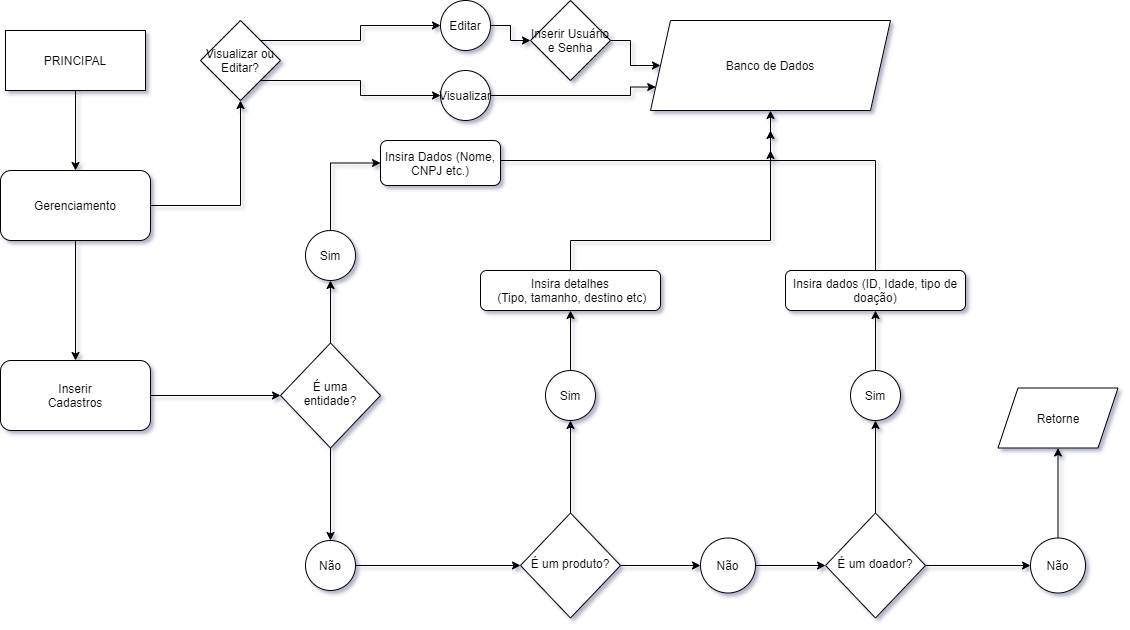

The diagram above was exported from draw.io. Its source (the exported page's mxGraphModel, read from the mxfile embedded in the PNG):
<mxGraphModel dx="1382" dy="805" grid="1" gridSize="10" guides="1" tooltips="1" connect="1" arrows="1" fold="1" page="1" pageScale="1" pageWidth="1169" pageHeight="827" background="#FFFFFF" math="0" shadow="1">
  <root>
    <mxCell id="WIyWlLk6GJQsqaUBKTNV-0" />
    <mxCell id="WIyWlLk6GJQsqaUBKTNV-1" parent="WIyWlLk6GJQsqaUBKTNV-0" />
    <mxCell id="qFJDonG3rtiuqCh89oeF-80" style="edgeStyle=orthogonalEdgeStyle;rounded=0;orthogonalLoop=1;jettySize=auto;html=1;exitX=1;exitY=0.5;exitDx=0;exitDy=0;entryX=1;entryY=0.5;entryDx=0;entryDy=0;" parent="WIyWlLk6GJQsqaUBKTNV-1" source="WIyWlLk6GJQsqaUBKTNV-3" target="qFJDonG3rtiuqCh89oeF-7" edge="1">
      <mxGeometry relative="1" as="geometry" />
    </mxCell>
    <mxCell id="WIyWlLk6GJQsqaUBKTNV-3" value="Inserir&lt;br&gt;Cadastros" style="rounded=1;whiteSpace=wrap;html=1;fontSize=12;glass=0;strokeWidth=1;shadow=0;" parent="WIyWlLk6GJQsqaUBKTNV-1" vertex="1">
      <mxGeometry x="30" y="370" width="150" height="70" as="geometry" />
    </mxCell>
    <mxCell id="vCi6ZwNKDK4JQvmM9J1T-2" style="edgeStyle=orthogonalEdgeStyle;rounded=0;orthogonalLoop=1;jettySize=auto;html=1;exitX=1;exitY=0.5;exitDx=0;exitDy=0;" edge="1" parent="WIyWlLk6GJQsqaUBKTNV-1" source="WIyWlLk6GJQsqaUBKTNV-7">
      <mxGeometry relative="1" as="geometry">
        <mxPoint x="800" y="140" as="targetPoint" />
        <Array as="points">
          <mxPoint x="530" y="170" />
          <mxPoint x="800" y="170" />
        </Array>
      </mxGeometry>
    </mxCell>
    <mxCell id="WIyWlLk6GJQsqaUBKTNV-7" value="Insira Dados (Nome, CNPJ etc.)" style="rounded=1;whiteSpace=wrap;html=1;fontSize=12;glass=0;strokeWidth=1;shadow=0;" parent="WIyWlLk6GJQsqaUBKTNV-1" vertex="1">
      <mxGeometry x="410" y="150" width="120" height="45" as="geometry" />
    </mxCell>
    <mxCell id="qFJDonG3rtiuqCh89oeF-37" style="edgeStyle=orthogonalEdgeStyle;rounded=0;orthogonalLoop=1;jettySize=auto;html=1;entryX=0;entryY=0.5;entryDx=0;entryDy=0;" parent="WIyWlLk6GJQsqaUBKTNV-1" source="qFJDonG3rtiuqCh89oeF-6" target="qFJDonG3rtiuqCh89oeF-30" edge="1">
      <mxGeometry relative="1" as="geometry" />
    </mxCell>
    <mxCell id="qFJDonG3rtiuqCh89oeF-78" style="edgeStyle=orthogonalEdgeStyle;rounded=0;orthogonalLoop=1;jettySize=auto;html=1;exitX=0.5;exitY=1;exitDx=0;exitDy=0;entryX=0.5;entryY=1;entryDx=0;entryDy=0;" parent="WIyWlLk6GJQsqaUBKTNV-1" source="qFJDonG3rtiuqCh89oeF-6" target="qFJDonG3rtiuqCh89oeF-33" edge="1">
      <mxGeometry relative="1" as="geometry" />
    </mxCell>
    <mxCell id="qFJDonG3rtiuqCh89oeF-6" value="É um produto?" style="rhombus;whiteSpace=wrap;html=1;shadow=0;fontFamily=Helvetica;fontSize=12;align=center;strokeWidth=1;spacing=6;spacingTop=-4;direction=west;" parent="WIyWlLk6GJQsqaUBKTNV-1" vertex="1">
      <mxGeometry x="550" y="522.5" width="100" height="105" as="geometry" />
    </mxCell>
    <mxCell id="qFJDonG3rtiuqCh89oeF-17" style="edgeStyle=orthogonalEdgeStyle;rounded=0;orthogonalLoop=1;jettySize=auto;html=1;exitX=0.5;exitY=1;exitDx=0;exitDy=0;entryX=0.5;entryY=1;entryDx=0;entryDy=0;" parent="WIyWlLk6GJQsqaUBKTNV-1" source="qFJDonG3rtiuqCh89oeF-7" target="qFJDonG3rtiuqCh89oeF-19" edge="1">
      <mxGeometry relative="1" as="geometry">
        <mxPoint x="560" y="120" as="targetPoint" />
      </mxGeometry>
    </mxCell>
    <mxCell id="qFJDonG3rtiuqCh89oeF-48" style="edgeStyle=orthogonalEdgeStyle;rounded=0;orthogonalLoop=1;jettySize=auto;html=1;entryX=0.5;entryY=0;entryDx=0;entryDy=0;" parent="WIyWlLk6GJQsqaUBKTNV-1" source="qFJDonG3rtiuqCh89oeF-7" target="qFJDonG3rtiuqCh89oeF-47" edge="1">
      <mxGeometry relative="1" as="geometry" />
    </mxCell>
    <mxCell id="qFJDonG3rtiuqCh89oeF-7" value="É uma entidade?" style="rhombus;whiteSpace=wrap;html=1;shadow=0;fontFamily=Helvetica;fontSize=12;align=center;strokeWidth=1;spacing=6;spacingTop=-4;direction=west;" parent="WIyWlLk6GJQsqaUBKTNV-1" vertex="1">
      <mxGeometry x="310" y="352.5" width="100" height="105" as="geometry" />
    </mxCell>
    <mxCell id="qFJDonG3rtiuqCh89oeF-81" style="edgeStyle=orthogonalEdgeStyle;rounded=0;orthogonalLoop=1;jettySize=auto;html=1;exitX=0.5;exitY=0;exitDx=0;exitDy=0;entryX=0;entryY=0.5;entryDx=0;entryDy=0;" parent="WIyWlLk6GJQsqaUBKTNV-1" source="qFJDonG3rtiuqCh89oeF-19" target="WIyWlLk6GJQsqaUBKTNV-7" edge="1">
      <mxGeometry relative="1" as="geometry" />
    </mxCell>
    <mxCell id="qFJDonG3rtiuqCh89oeF-19" value="Sim" style="ellipse;whiteSpace=wrap;html=1;aspect=fixed;" parent="WIyWlLk6GJQsqaUBKTNV-1" vertex="1">
      <mxGeometry x="335" y="240" width="50" height="50" as="geometry" />
    </mxCell>
    <mxCell id="qFJDonG3rtiuqCh89oeF-38" style="edgeStyle=orthogonalEdgeStyle;rounded=0;orthogonalLoop=1;jettySize=auto;html=1;entryX=1;entryY=0.5;entryDx=0;entryDy=0;" parent="WIyWlLk6GJQsqaUBKTNV-1" source="qFJDonG3rtiuqCh89oeF-30" target="qFJDonG3rtiuqCh89oeF-39" edge="1">
      <mxGeometry relative="1" as="geometry">
        <mxPoint x="820" y="485" as="targetPoint" />
      </mxGeometry>
    </mxCell>
    <mxCell id="qFJDonG3rtiuqCh89oeF-30" value="Não" style="ellipse;whiteSpace=wrap;html=1;aspect=fixed;" parent="WIyWlLk6GJQsqaUBKTNV-1" vertex="1">
      <mxGeometry x="730" y="547.5" width="55" height="55" as="geometry" />
    </mxCell>
    <mxCell id="qFJDonG3rtiuqCh89oeF-79" style="edgeStyle=orthogonalEdgeStyle;rounded=0;orthogonalLoop=1;jettySize=auto;html=1;exitX=0.5;exitY=0;exitDx=0;exitDy=0;" parent="WIyWlLk6GJQsqaUBKTNV-1" source="qFJDonG3rtiuqCh89oeF-33" target="qFJDonG3rtiuqCh89oeF-36" edge="1">
      <mxGeometry relative="1" as="geometry" />
    </mxCell>
    <mxCell id="qFJDonG3rtiuqCh89oeF-33" value="Sim" style="ellipse;whiteSpace=wrap;html=1;aspect=fixed;" parent="WIyWlLk6GJQsqaUBKTNV-1" vertex="1">
      <mxGeometry x="575" y="380" width="50" height="50" as="geometry" />
    </mxCell>
    <mxCell id="qFJDonG3rtiuqCh89oeF-83" style="edgeStyle=orthogonalEdgeStyle;rounded=0;orthogonalLoop=1;jettySize=auto;html=1;exitX=0.5;exitY=0;exitDx=0;exitDy=0;entryX=0.5;entryY=1;entryDx=0;entryDy=0;" parent="WIyWlLk6GJQsqaUBKTNV-1" source="qFJDonG3rtiuqCh89oeF-36" target="qFJDonG3rtiuqCh89oeF-74" edge="1">
      <mxGeometry relative="1" as="geometry">
        <Array as="points">
          <mxPoint x="600" y="250" />
          <mxPoint x="800" y="250" />
        </Array>
      </mxGeometry>
    </mxCell>
    <mxCell id="qFJDonG3rtiuqCh89oeF-36" value="Insira detalhes&lt;br&gt;&amp;nbsp;(Tipo, tamanho, destino etc)" style="rounded=1;whiteSpace=wrap;html=1;fontSize=12;glass=0;strokeWidth=1;shadow=0;" parent="WIyWlLk6GJQsqaUBKTNV-1" vertex="1">
      <mxGeometry x="510" y="280" width="180" height="40" as="geometry" />
    </mxCell>
    <mxCell id="qFJDonG3rtiuqCh89oeF-52" value="" style="edgeStyle=orthogonalEdgeStyle;rounded=0;orthogonalLoop=1;jettySize=auto;html=1;entryX=0;entryY=0.5;entryDx=0;entryDy=0;" parent="WIyWlLk6GJQsqaUBKTNV-1" source="qFJDonG3rtiuqCh89oeF-39" target="qFJDonG3rtiuqCh89oeF-61" edge="1">
      <mxGeometry relative="1" as="geometry">
        <mxPoint x="1035" y="465" as="targetPoint" />
      </mxGeometry>
    </mxCell>
    <mxCell id="qFJDonG3rtiuqCh89oeF-76" style="edgeStyle=orthogonalEdgeStyle;rounded=0;orthogonalLoop=1;jettySize=auto;html=1;exitX=0.5;exitY=1;exitDx=0;exitDy=0;entryX=0.5;entryY=1;entryDx=0;entryDy=0;" parent="WIyWlLk6GJQsqaUBKTNV-1" source="qFJDonG3rtiuqCh89oeF-39" target="qFJDonG3rtiuqCh89oeF-41" edge="1">
      <mxGeometry relative="1" as="geometry" />
    </mxCell>
    <mxCell id="qFJDonG3rtiuqCh89oeF-39" value="É um doador?" style="rhombus;whiteSpace=wrap;html=1;shadow=0;fontFamily=Helvetica;fontSize=12;align=center;strokeWidth=1;spacing=6;spacingTop=-4;direction=west;" parent="WIyWlLk6GJQsqaUBKTNV-1" vertex="1">
      <mxGeometry x="855" y="522.5" width="100" height="105" as="geometry" />
    </mxCell>
    <mxCell id="qFJDonG3rtiuqCh89oeF-77" style="edgeStyle=orthogonalEdgeStyle;rounded=0;orthogonalLoop=1;jettySize=auto;html=1;exitX=0.5;exitY=0;exitDx=0;exitDy=0;entryX=0.5;entryY=1;entryDx=0;entryDy=0;" parent="WIyWlLk6GJQsqaUBKTNV-1" source="qFJDonG3rtiuqCh89oeF-41" target="qFJDonG3rtiuqCh89oeF-43" edge="1">
      <mxGeometry relative="1" as="geometry" />
    </mxCell>
    <mxCell id="qFJDonG3rtiuqCh89oeF-41" value="Sim" style="ellipse;whiteSpace=wrap;html=1;aspect=fixed;" parent="WIyWlLk6GJQsqaUBKTNV-1" vertex="1">
      <mxGeometry x="880" y="380" width="50" height="50" as="geometry" />
    </mxCell>
    <mxCell id="qFJDonG3rtiuqCh89oeF-84" style="edgeStyle=orthogonalEdgeStyle;rounded=0;orthogonalLoop=1;jettySize=auto;html=1;exitX=0.5;exitY=0;exitDx=0;exitDy=0;" parent="WIyWlLk6GJQsqaUBKTNV-1" source="qFJDonG3rtiuqCh89oeF-43" edge="1">
      <mxGeometry relative="1" as="geometry">
        <mxPoint x="800" y="160" as="targetPoint" />
        <Array as="points">
          <mxPoint x="905" y="170" />
          <mxPoint x="800" y="170" />
        </Array>
      </mxGeometry>
    </mxCell>
    <mxCell id="qFJDonG3rtiuqCh89oeF-43" value="Insira dados (ID, Idade, tipo de doação)" style="rounded=1;whiteSpace=wrap;html=1;fontSize=12;glass=0;strokeWidth=1;shadow=0;" parent="WIyWlLk6GJQsqaUBKTNV-1" vertex="1">
      <mxGeometry x="815" y="280" width="180" height="40" as="geometry" />
    </mxCell>
    <mxCell id="qFJDonG3rtiuqCh89oeF-49" style="edgeStyle=orthogonalEdgeStyle;rounded=0;orthogonalLoop=1;jettySize=auto;html=1;entryX=1;entryY=0.5;entryDx=0;entryDy=0;" parent="WIyWlLk6GJQsqaUBKTNV-1" source="qFJDonG3rtiuqCh89oeF-47" target="qFJDonG3rtiuqCh89oeF-6" edge="1">
      <mxGeometry relative="1" as="geometry" />
    </mxCell>
    <mxCell id="qFJDonG3rtiuqCh89oeF-47" value="Não" style="ellipse;whiteSpace=wrap;html=1;aspect=fixed;" parent="WIyWlLk6GJQsqaUBKTNV-1" vertex="1">
      <mxGeometry x="335" y="550" width="50" height="50" as="geometry" />
    </mxCell>
    <mxCell id="qFJDonG3rtiuqCh89oeF-67" style="edgeStyle=orthogonalEdgeStyle;rounded=0;orthogonalLoop=1;jettySize=auto;html=1;exitX=0.5;exitY=0;exitDx=0;exitDy=0;entryX=0.5;entryY=1;entryDx=0;entryDy=0;" parent="WIyWlLk6GJQsqaUBKTNV-1" source="qFJDonG3rtiuqCh89oeF-61" target="qFJDonG3rtiuqCh89oeF-64" edge="1">
      <mxGeometry relative="1" as="geometry" />
    </mxCell>
    <mxCell id="qFJDonG3rtiuqCh89oeF-61" value="Não" style="ellipse;whiteSpace=wrap;html=1;aspect=fixed;" parent="WIyWlLk6GJQsqaUBKTNV-1" vertex="1">
      <mxGeometry x="1060" y="547.5" width="55" height="55" as="geometry" />
    </mxCell>
    <mxCell id="qFJDonG3rtiuqCh89oeF-64" value="Retorne" style="shape=parallelogram;perimeter=parallelogramPerimeter;whiteSpace=wrap;html=1;fixedSize=1;" parent="WIyWlLk6GJQsqaUBKTNV-1" vertex="1">
      <mxGeometry x="1027.5" y="397.5" width="120" height="60" as="geometry" />
    </mxCell>
    <mxCell id="qFJDonG3rtiuqCh89oeF-70" style="edgeStyle=orthogonalEdgeStyle;rounded=0;orthogonalLoop=1;jettySize=auto;html=1;exitX=0.5;exitY=1;exitDx=0;exitDy=0;entryX=0.5;entryY=0;entryDx=0;entryDy=0;" parent="WIyWlLk6GJQsqaUBKTNV-1" source="qFJDonG3rtiuqCh89oeF-69" target="qFJDonG3rtiuqCh89oeF-71" edge="1">
      <mxGeometry relative="1" as="geometry">
        <mxPoint x="105" y="150" as="targetPoint" />
      </mxGeometry>
    </mxCell>
    <mxCell id="qFJDonG3rtiuqCh89oeF-69" value="PRINCIPAL" style="rounded=0;whiteSpace=wrap;html=1;" parent="WIyWlLk6GJQsqaUBKTNV-1" vertex="1">
      <mxGeometry x="35" y="40" width="140" height="60" as="geometry" />
    </mxCell>
    <mxCell id="qFJDonG3rtiuqCh89oeF-72" style="edgeStyle=orthogonalEdgeStyle;rounded=0;orthogonalLoop=1;jettySize=auto;html=1;exitX=0.5;exitY=1;exitDx=0;exitDy=0;entryX=0.5;entryY=0;entryDx=0;entryDy=0;" parent="WIyWlLk6GJQsqaUBKTNV-1" source="qFJDonG3rtiuqCh89oeF-71" target="WIyWlLk6GJQsqaUBKTNV-3" edge="1">
      <mxGeometry relative="1" as="geometry" />
    </mxCell>
    <mxCell id="qFJDonG3rtiuqCh89oeF-91" style="edgeStyle=orthogonalEdgeStyle;rounded=0;orthogonalLoop=1;jettySize=auto;html=1;exitX=1;exitY=0.5;exitDx=0;exitDy=0;entryX=0.5;entryY=1;entryDx=0;entryDy=0;" parent="WIyWlLk6GJQsqaUBKTNV-1" source="qFJDonG3rtiuqCh89oeF-71" target="qFJDonG3rtiuqCh89oeF-90" edge="1">
      <mxGeometry relative="1" as="geometry" />
    </mxCell>
    <mxCell id="qFJDonG3rtiuqCh89oeF-71" value="Gerenciamento" style="rounded=1;whiteSpace=wrap;html=1;fontSize=12;glass=0;strokeWidth=1;shadow=0;" parent="WIyWlLk6GJQsqaUBKTNV-1" vertex="1">
      <mxGeometry x="30" y="180" width="150" height="70" as="geometry" />
    </mxCell>
    <mxCell id="qFJDonG3rtiuqCh89oeF-74" value="Banco de Dados" style="shape=parallelogram;perimeter=parallelogramPerimeter;whiteSpace=wrap;html=1;fixedSize=1;" parent="WIyWlLk6GJQsqaUBKTNV-1" vertex="1">
      <mxGeometry x="680" y="30" width="240" height="90" as="geometry" />
    </mxCell>
    <mxCell id="vCi6ZwNKDK4JQvmM9J1T-1" style="edgeStyle=orthogonalEdgeStyle;rounded=0;orthogonalLoop=1;jettySize=auto;html=1;exitX=1;exitY=0.5;exitDx=0;exitDy=0;entryX=0;entryY=0.5;entryDx=0;entryDy=0;" edge="1" parent="WIyWlLk6GJQsqaUBKTNV-1" source="qFJDonG3rtiuqCh89oeF-87" target="qFJDonG3rtiuqCh89oeF-94">
      <mxGeometry relative="1" as="geometry" />
    </mxCell>
    <mxCell id="qFJDonG3rtiuqCh89oeF-87" value="Editar" style="ellipse;whiteSpace=wrap;html=1;aspect=fixed;" parent="WIyWlLk6GJQsqaUBKTNV-1" vertex="1">
      <mxGeometry x="470" y="10" width="50" height="50" as="geometry" />
    </mxCell>
    <mxCell id="vCi6ZwNKDK4JQvmM9J1T-0" style="edgeStyle=orthogonalEdgeStyle;rounded=0;orthogonalLoop=1;jettySize=auto;html=1;exitX=1;exitY=0.5;exitDx=0;exitDy=0;entryX=0;entryY=0.75;entryDx=0;entryDy=0;" edge="1" parent="WIyWlLk6GJQsqaUBKTNV-1" source="qFJDonG3rtiuqCh89oeF-88" target="qFJDonG3rtiuqCh89oeF-74">
      <mxGeometry relative="1" as="geometry">
        <Array as="points">
          <mxPoint x="660" y="105" />
          <mxPoint x="660" y="97" />
        </Array>
      </mxGeometry>
    </mxCell>
    <mxCell id="qFJDonG3rtiuqCh89oeF-88" value="Visualizar" style="ellipse;whiteSpace=wrap;html=1;aspect=fixed;" parent="WIyWlLk6GJQsqaUBKTNV-1" vertex="1">
      <mxGeometry x="470" y="80" width="50" height="50" as="geometry" />
    </mxCell>
    <mxCell id="qFJDonG3rtiuqCh89oeF-92" style="edgeStyle=orthogonalEdgeStyle;rounded=0;orthogonalLoop=1;jettySize=auto;html=1;exitX=1;exitY=0;exitDx=0;exitDy=0;entryX=0;entryY=0.5;entryDx=0;entryDy=0;" parent="WIyWlLk6GJQsqaUBKTNV-1" source="qFJDonG3rtiuqCh89oeF-90" target="qFJDonG3rtiuqCh89oeF-87" edge="1">
      <mxGeometry relative="1" as="geometry" />
    </mxCell>
    <mxCell id="qFJDonG3rtiuqCh89oeF-93" style="edgeStyle=orthogonalEdgeStyle;rounded=0;orthogonalLoop=1;jettySize=auto;html=1;exitX=1;exitY=1;exitDx=0;exitDy=0;entryX=0;entryY=0.5;entryDx=0;entryDy=0;" parent="WIyWlLk6GJQsqaUBKTNV-1" source="qFJDonG3rtiuqCh89oeF-90" target="qFJDonG3rtiuqCh89oeF-88" edge="1">
      <mxGeometry relative="1" as="geometry" />
    </mxCell>
    <mxCell id="qFJDonG3rtiuqCh89oeF-90" value="Visualizar ou Editar?" style="rhombus;whiteSpace=wrap;html=1;" parent="WIyWlLk6GJQsqaUBKTNV-1" vertex="1">
      <mxGeometry x="230" y="30" width="80" height="80" as="geometry" />
    </mxCell>
    <mxCell id="qFJDonG3rtiuqCh89oeF-97" style="edgeStyle=orthogonalEdgeStyle;rounded=0;orthogonalLoop=1;jettySize=auto;html=1;exitX=1;exitY=0.5;exitDx=0;exitDy=0;entryX=0;entryY=0.5;entryDx=0;entryDy=0;" parent="WIyWlLk6GJQsqaUBKTNV-1" source="qFJDonG3rtiuqCh89oeF-94" target="qFJDonG3rtiuqCh89oeF-74" edge="1">
      <mxGeometry relative="1" as="geometry" />
    </mxCell>
    <mxCell id="qFJDonG3rtiuqCh89oeF-94" value="Inserir Usuário e Senha" style="rhombus;whiteSpace=wrap;html=1;" parent="WIyWlLk6GJQsqaUBKTNV-1" vertex="1">
      <mxGeometry x="560" y="10" width="80" height="80" as="geometry" />
    </mxCell>
  </root>
</mxGraphModel>